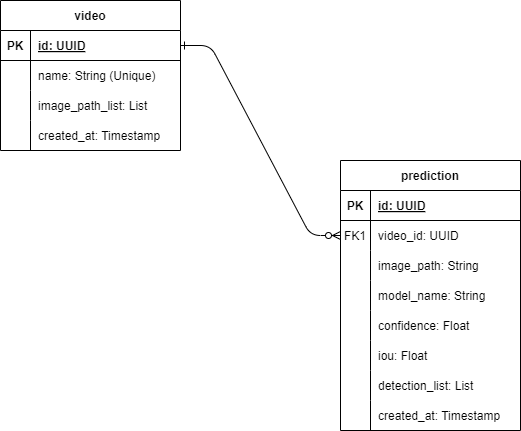

The diagram above was exported from draw.io. Its source (the exported page's mxGraphModel, read from the mxfile embedded in the PNG):
<mxGraphModel dx="522" dy="588" grid="1" gridSize="10" guides="1" tooltips="1" connect="1" arrows="1" fold="1" page="1" pageScale="1" pageWidth="850" pageHeight="1100" math="0" shadow="0" extFonts="Permanent Marker^https://fonts.googleapis.com/css?family=Permanent+Marker">
  <root>
    <mxCell id="0" />
    <mxCell id="1" parent="0" />
    <mxCell id="9AMJPw34UsUOYnBE3nRI-1" value="video" style="shape=table;startSize=30;container=1;collapsible=1;childLayout=tableLayout;fixedRows=1;rowLines=0;fontStyle=1;align=center;resizeLast=1;" parent="1" vertex="1">
      <mxGeometry x="140" y="200" width="180" height="150" as="geometry" />
    </mxCell>
    <mxCell id="9AMJPw34UsUOYnBE3nRI-2" value="" style="shape=tableRow;horizontal=0;startSize=0;swimlaneHead=0;swimlaneBody=0;fillColor=none;collapsible=0;dropTarget=0;points=[[0,0.5],[1,0.5]];portConstraint=eastwest;top=0;left=0;right=0;bottom=1;" parent="9AMJPw34UsUOYnBE3nRI-1" vertex="1">
      <mxGeometry y="30" width="180" height="30" as="geometry" />
    </mxCell>
    <mxCell id="9AMJPw34UsUOYnBE3nRI-3" value="PK" style="shape=partialRectangle;connectable=0;fillColor=none;top=0;left=0;bottom=0;right=0;fontStyle=1;overflow=hidden;" parent="9AMJPw34UsUOYnBE3nRI-2" vertex="1">
      <mxGeometry width="30" height="30" as="geometry">
        <mxRectangle width="30" height="30" as="alternateBounds" />
      </mxGeometry>
    </mxCell>
    <mxCell id="9AMJPw34UsUOYnBE3nRI-4" value="id: UUID" style="shape=partialRectangle;connectable=0;fillColor=none;top=0;left=0;bottom=0;right=0;align=left;spacingLeft=6;fontStyle=5;overflow=hidden;" parent="9AMJPw34UsUOYnBE3nRI-2" vertex="1">
      <mxGeometry x="30" width="150" height="30" as="geometry">
        <mxRectangle width="150" height="30" as="alternateBounds" />
      </mxGeometry>
    </mxCell>
    <mxCell id="9AMJPw34UsUOYnBE3nRI-5" value="" style="shape=tableRow;horizontal=0;startSize=0;swimlaneHead=0;swimlaneBody=0;fillColor=none;collapsible=0;dropTarget=0;points=[[0,0.5],[1,0.5]];portConstraint=eastwest;top=0;left=0;right=0;bottom=0;" parent="9AMJPw34UsUOYnBE3nRI-1" vertex="1">
      <mxGeometry y="60" width="180" height="30" as="geometry" />
    </mxCell>
    <mxCell id="9AMJPw34UsUOYnBE3nRI-6" value="" style="shape=partialRectangle;connectable=0;fillColor=none;top=0;left=0;bottom=0;right=0;editable=1;overflow=hidden;" parent="9AMJPw34UsUOYnBE3nRI-5" vertex="1">
      <mxGeometry width="30" height="30" as="geometry">
        <mxRectangle width="30" height="30" as="alternateBounds" />
      </mxGeometry>
    </mxCell>
    <mxCell id="9AMJPw34UsUOYnBE3nRI-7" value="name: String (Unique)" style="shape=partialRectangle;connectable=0;fillColor=none;top=0;left=0;bottom=0;right=0;align=left;spacingLeft=6;overflow=hidden;" parent="9AMJPw34UsUOYnBE3nRI-5" vertex="1">
      <mxGeometry x="30" width="150" height="30" as="geometry">
        <mxRectangle width="150" height="30" as="alternateBounds" />
      </mxGeometry>
    </mxCell>
    <mxCell id="9AMJPw34UsUOYnBE3nRI-8" value="" style="shape=tableRow;horizontal=0;startSize=0;swimlaneHead=0;swimlaneBody=0;fillColor=none;collapsible=0;dropTarget=0;points=[[0,0.5],[1,0.5]];portConstraint=eastwest;top=0;left=0;right=0;bottom=0;" parent="9AMJPw34UsUOYnBE3nRI-1" vertex="1">
      <mxGeometry y="90" width="180" height="30" as="geometry" />
    </mxCell>
    <mxCell id="9AMJPw34UsUOYnBE3nRI-9" value="" style="shape=partialRectangle;connectable=0;fillColor=none;top=0;left=0;bottom=0;right=0;editable=1;overflow=hidden;" parent="9AMJPw34UsUOYnBE3nRI-8" vertex="1">
      <mxGeometry width="30" height="30" as="geometry">
        <mxRectangle width="30" height="30" as="alternateBounds" />
      </mxGeometry>
    </mxCell>
    <mxCell id="9AMJPw34UsUOYnBE3nRI-10" value="image_path_list: List" style="shape=partialRectangle;connectable=0;fillColor=none;top=0;left=0;bottom=0;right=0;align=left;spacingLeft=6;overflow=hidden;" parent="9AMJPw34UsUOYnBE3nRI-8" vertex="1">
      <mxGeometry x="30" width="150" height="30" as="geometry">
        <mxRectangle width="150" height="30" as="alternateBounds" />
      </mxGeometry>
    </mxCell>
    <mxCell id="9AMJPw34UsUOYnBE3nRI-11" value="" style="shape=tableRow;horizontal=0;startSize=0;swimlaneHead=0;swimlaneBody=0;fillColor=none;collapsible=0;dropTarget=0;points=[[0,0.5],[1,0.5]];portConstraint=eastwest;top=0;left=0;right=0;bottom=0;" parent="9AMJPw34UsUOYnBE3nRI-1" vertex="1">
      <mxGeometry y="120" width="180" height="30" as="geometry" />
    </mxCell>
    <mxCell id="9AMJPw34UsUOYnBE3nRI-12" value="" style="shape=partialRectangle;connectable=0;fillColor=none;top=0;left=0;bottom=0;right=0;editable=1;overflow=hidden;" parent="9AMJPw34UsUOYnBE3nRI-11" vertex="1">
      <mxGeometry width="30" height="30" as="geometry">
        <mxRectangle width="30" height="30" as="alternateBounds" />
      </mxGeometry>
    </mxCell>
    <mxCell id="9AMJPw34UsUOYnBE3nRI-13" value="created_at: Timestamp" style="shape=partialRectangle;connectable=0;fillColor=none;top=0;left=0;bottom=0;right=0;align=left;spacingLeft=6;overflow=hidden;" parent="9AMJPw34UsUOYnBE3nRI-11" vertex="1">
      <mxGeometry x="30" width="150" height="30" as="geometry">
        <mxRectangle width="150" height="30" as="alternateBounds" />
      </mxGeometry>
    </mxCell>
    <mxCell id="9AMJPw34UsUOYnBE3nRI-14" value="prediction" style="shape=table;startSize=30;container=1;collapsible=1;childLayout=tableLayout;fixedRows=1;rowLines=0;fontStyle=1;align=center;resizeLast=1;" parent="1" vertex="1">
      <mxGeometry x="480" y="360" width="180" height="270" as="geometry" />
    </mxCell>
    <mxCell id="9AMJPw34UsUOYnBE3nRI-15" value="" style="shape=tableRow;horizontal=0;startSize=0;swimlaneHead=0;swimlaneBody=0;fillColor=none;collapsible=0;dropTarget=0;points=[[0,0.5],[1,0.5]];portConstraint=eastwest;top=0;left=0;right=0;bottom=1;" parent="9AMJPw34UsUOYnBE3nRI-14" vertex="1">
      <mxGeometry y="30" width="180" height="30" as="geometry" />
    </mxCell>
    <mxCell id="9AMJPw34UsUOYnBE3nRI-16" value="PK" style="shape=partialRectangle;connectable=0;fillColor=none;top=0;left=0;bottom=0;right=0;fontStyle=1;overflow=hidden;" parent="9AMJPw34UsUOYnBE3nRI-15" vertex="1">
      <mxGeometry width="30" height="30" as="geometry">
        <mxRectangle width="30" height="30" as="alternateBounds" />
      </mxGeometry>
    </mxCell>
    <mxCell id="9AMJPw34UsUOYnBE3nRI-17" value="id: UUID" style="shape=partialRectangle;connectable=0;fillColor=none;top=0;left=0;bottom=0;right=0;align=left;spacingLeft=6;fontStyle=5;overflow=hidden;" parent="9AMJPw34UsUOYnBE3nRI-15" vertex="1">
      <mxGeometry x="30" width="150" height="30" as="geometry">
        <mxRectangle width="150" height="30" as="alternateBounds" />
      </mxGeometry>
    </mxCell>
    <mxCell id="9AMJPw34UsUOYnBE3nRI-18" value="" style="shape=tableRow;horizontal=0;startSize=0;swimlaneHead=0;swimlaneBody=0;fillColor=none;collapsible=0;dropTarget=0;points=[[0,0.5],[1,0.5]];portConstraint=eastwest;top=0;left=0;right=0;bottom=0;" parent="9AMJPw34UsUOYnBE3nRI-14" vertex="1">
      <mxGeometry y="60" width="180" height="30" as="geometry" />
    </mxCell>
    <mxCell id="9AMJPw34UsUOYnBE3nRI-19" value="FK1" style="shape=partialRectangle;connectable=0;fillColor=none;top=0;left=0;bottom=0;right=0;editable=1;overflow=hidden;" parent="9AMJPw34UsUOYnBE3nRI-18" vertex="1">
      <mxGeometry width="30" height="30" as="geometry">
        <mxRectangle width="30" height="30" as="alternateBounds" />
      </mxGeometry>
    </mxCell>
    <mxCell id="9AMJPw34UsUOYnBE3nRI-20" value="video_id: UUID" style="shape=partialRectangle;connectable=0;fillColor=none;top=0;left=0;bottom=0;right=0;align=left;spacingLeft=6;overflow=hidden;" parent="9AMJPw34UsUOYnBE3nRI-18" vertex="1">
      <mxGeometry x="30" width="150" height="30" as="geometry">
        <mxRectangle width="150" height="30" as="alternateBounds" />
      </mxGeometry>
    </mxCell>
    <mxCell id="9AMJPw34UsUOYnBE3nRI-21" value="" style="shape=tableRow;horizontal=0;startSize=0;swimlaneHead=0;swimlaneBody=0;fillColor=none;collapsible=0;dropTarget=0;points=[[0,0.5],[1,0.5]];portConstraint=eastwest;top=0;left=0;right=0;bottom=0;" parent="9AMJPw34UsUOYnBE3nRI-14" vertex="1">
      <mxGeometry y="90" width="180" height="30" as="geometry" />
    </mxCell>
    <mxCell id="9AMJPw34UsUOYnBE3nRI-22" value="" style="shape=partialRectangle;connectable=0;fillColor=none;top=0;left=0;bottom=0;right=0;editable=1;overflow=hidden;" parent="9AMJPw34UsUOYnBE3nRI-21" vertex="1">
      <mxGeometry width="30" height="30" as="geometry">
        <mxRectangle width="30" height="30" as="alternateBounds" />
      </mxGeometry>
    </mxCell>
    <mxCell id="9AMJPw34UsUOYnBE3nRI-23" value="image_path: String" style="shape=partialRectangle;connectable=0;fillColor=none;top=0;left=0;bottom=0;right=0;align=left;spacingLeft=6;overflow=hidden;" parent="9AMJPw34UsUOYnBE3nRI-21" vertex="1">
      <mxGeometry x="30" width="150" height="30" as="geometry">
        <mxRectangle width="150" height="30" as="alternateBounds" />
      </mxGeometry>
    </mxCell>
    <mxCell id="9AMJPw34UsUOYnBE3nRI-24" value="" style="shape=tableRow;horizontal=0;startSize=0;swimlaneHead=0;swimlaneBody=0;fillColor=none;collapsible=0;dropTarget=0;points=[[0,0.5],[1,0.5]];portConstraint=eastwest;top=0;left=0;right=0;bottom=0;" parent="9AMJPw34UsUOYnBE3nRI-14" vertex="1">
      <mxGeometry y="120" width="180" height="30" as="geometry" />
    </mxCell>
    <mxCell id="9AMJPw34UsUOYnBE3nRI-25" value="" style="shape=partialRectangle;connectable=0;fillColor=none;top=0;left=0;bottom=0;right=0;editable=1;overflow=hidden;" parent="9AMJPw34UsUOYnBE3nRI-24" vertex="1">
      <mxGeometry width="30" height="30" as="geometry">
        <mxRectangle width="30" height="30" as="alternateBounds" />
      </mxGeometry>
    </mxCell>
    <mxCell id="9AMJPw34UsUOYnBE3nRI-26" value="model_name: String" style="shape=partialRectangle;connectable=0;fillColor=none;top=0;left=0;bottom=0;right=0;align=left;spacingLeft=6;overflow=hidden;" parent="9AMJPw34UsUOYnBE3nRI-24" vertex="1">
      <mxGeometry x="30" width="150" height="30" as="geometry">
        <mxRectangle width="150" height="30" as="alternateBounds" />
      </mxGeometry>
    </mxCell>
    <mxCell id="9AMJPw34UsUOYnBE3nRI-27" value="" style="shape=tableRow;horizontal=0;startSize=0;swimlaneHead=0;swimlaneBody=0;fillColor=none;collapsible=0;dropTarget=0;points=[[0,0.5],[1,0.5]];portConstraint=eastwest;top=0;left=0;right=0;bottom=0;" parent="9AMJPw34UsUOYnBE3nRI-14" vertex="1">
      <mxGeometry y="150" width="180" height="30" as="geometry" />
    </mxCell>
    <mxCell id="9AMJPw34UsUOYnBE3nRI-28" value="" style="shape=partialRectangle;connectable=0;fillColor=none;top=0;left=0;bottom=0;right=0;editable=1;overflow=hidden;" parent="9AMJPw34UsUOYnBE3nRI-27" vertex="1">
      <mxGeometry width="30" height="30" as="geometry">
        <mxRectangle width="30" height="30" as="alternateBounds" />
      </mxGeometry>
    </mxCell>
    <mxCell id="9AMJPw34UsUOYnBE3nRI-29" value="confidence: Float" style="shape=partialRectangle;connectable=0;fillColor=none;top=0;left=0;bottom=0;right=0;align=left;spacingLeft=6;overflow=hidden;" parent="9AMJPw34UsUOYnBE3nRI-27" vertex="1">
      <mxGeometry x="30" width="150" height="30" as="geometry">
        <mxRectangle width="150" height="30" as="alternateBounds" />
      </mxGeometry>
    </mxCell>
    <mxCell id="9AMJPw34UsUOYnBE3nRI-30" value="" style="shape=tableRow;horizontal=0;startSize=0;swimlaneHead=0;swimlaneBody=0;fillColor=none;collapsible=0;dropTarget=0;points=[[0,0.5],[1,0.5]];portConstraint=eastwest;top=0;left=0;right=0;bottom=0;" parent="9AMJPw34UsUOYnBE3nRI-14" vertex="1">
      <mxGeometry y="180" width="180" height="30" as="geometry" />
    </mxCell>
    <mxCell id="9AMJPw34UsUOYnBE3nRI-31" value="" style="shape=partialRectangle;connectable=0;fillColor=none;top=0;left=0;bottom=0;right=0;editable=1;overflow=hidden;" parent="9AMJPw34UsUOYnBE3nRI-30" vertex="1">
      <mxGeometry width="30" height="30" as="geometry">
        <mxRectangle width="30" height="30" as="alternateBounds" />
      </mxGeometry>
    </mxCell>
    <mxCell id="9AMJPw34UsUOYnBE3nRI-32" value="iou: Float" style="shape=partialRectangle;connectable=0;fillColor=none;top=0;left=0;bottom=0;right=0;align=left;spacingLeft=6;overflow=hidden;" parent="9AMJPw34UsUOYnBE3nRI-30" vertex="1">
      <mxGeometry x="30" width="150" height="30" as="geometry">
        <mxRectangle width="150" height="30" as="alternateBounds" />
      </mxGeometry>
    </mxCell>
    <mxCell id="9AMJPw34UsUOYnBE3nRI-33" value="" style="shape=tableRow;horizontal=0;startSize=0;swimlaneHead=0;swimlaneBody=0;fillColor=none;collapsible=0;dropTarget=0;points=[[0,0.5],[1,0.5]];portConstraint=eastwest;top=0;left=0;right=0;bottom=0;" parent="9AMJPw34UsUOYnBE3nRI-14" vertex="1">
      <mxGeometry y="210" width="180" height="30" as="geometry" />
    </mxCell>
    <mxCell id="9AMJPw34UsUOYnBE3nRI-34" value="" style="shape=partialRectangle;connectable=0;fillColor=none;top=0;left=0;bottom=0;right=0;editable=1;overflow=hidden;" parent="9AMJPw34UsUOYnBE3nRI-33" vertex="1">
      <mxGeometry width="30" height="30" as="geometry">
        <mxRectangle width="30" height="30" as="alternateBounds" />
      </mxGeometry>
    </mxCell>
    <mxCell id="9AMJPw34UsUOYnBE3nRI-35" value="detection_list: List" style="shape=partialRectangle;connectable=0;fillColor=none;top=0;left=0;bottom=0;right=0;align=left;spacingLeft=6;overflow=hidden;" parent="9AMJPw34UsUOYnBE3nRI-33" vertex="1">
      <mxGeometry x="30" width="150" height="30" as="geometry">
        <mxRectangle width="150" height="30" as="alternateBounds" />
      </mxGeometry>
    </mxCell>
    <mxCell id="85EZ7Lb94hWKsZ7Eh8GE-2" value="" style="shape=tableRow;horizontal=0;startSize=0;swimlaneHead=0;swimlaneBody=0;fillColor=none;collapsible=0;dropTarget=0;points=[[0,0.5],[1,0.5]];portConstraint=eastwest;top=0;left=0;right=0;bottom=0;" parent="9AMJPw34UsUOYnBE3nRI-14" vertex="1">
      <mxGeometry y="240" width="180" height="30" as="geometry" />
    </mxCell>
    <mxCell id="85EZ7Lb94hWKsZ7Eh8GE-3" value="" style="shape=partialRectangle;connectable=0;fillColor=none;top=0;left=0;bottom=0;right=0;editable=1;overflow=hidden;" parent="85EZ7Lb94hWKsZ7Eh8GE-2" vertex="1">
      <mxGeometry width="30" height="30" as="geometry">
        <mxRectangle width="30" height="30" as="alternateBounds" />
      </mxGeometry>
    </mxCell>
    <mxCell id="85EZ7Lb94hWKsZ7Eh8GE-4" value="created_at: Timestamp" style="shape=partialRectangle;connectable=0;fillColor=none;top=0;left=0;bottom=0;right=0;align=left;spacingLeft=6;overflow=hidden;" parent="85EZ7Lb94hWKsZ7Eh8GE-2" vertex="1">
      <mxGeometry x="30" width="150" height="30" as="geometry">
        <mxRectangle width="150" height="30" as="alternateBounds" />
      </mxGeometry>
    </mxCell>
    <mxCell id="9AMJPw34UsUOYnBE3nRI-64" value="" style="edgeStyle=entityRelationEdgeStyle;endArrow=ERzeroToMany;startArrow=ERone;endFill=1;startFill=0;" parent="1" source="9AMJPw34UsUOYnBE3nRI-2" target="9AMJPw34UsUOYnBE3nRI-18" edge="1">
      <mxGeometry width="100" height="100" relative="1" as="geometry">
        <mxPoint x="370" y="400" as="sourcePoint" />
        <mxPoint x="440" y="400" as="targetPoint" />
      </mxGeometry>
    </mxCell>
  </root>
</mxGraphModel>